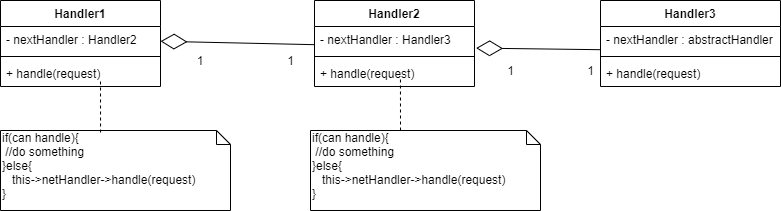

The diagram above was exported from draw.io. Its source (the exported page's mxGraphModel, read from the mxfile embedded in the PNG):
<mxGraphModel dx="1422" dy="794" grid="1" gridSize="10" guides="1" tooltips="1" connect="1" arrows="1" fold="1" page="1" pageScale="1" pageWidth="827" pageHeight="1169" math="0" shadow="0">
  <root>
    <mxCell id="0" />
    <mxCell id="1" parent="0" />
    <mxCell id="3uLtD3flvDhCHmvpx2fH-13" value="" style="endArrow=diamondThin;endFill=0;endSize=24;html=1;exitX=0;exitY=0.699;exitDx=0;exitDy=0;exitPerimeter=0;" parent="1" source="3uLtD3flvDhCHmvpx2fH-6" target="3uLtD3flvDhCHmvpx2fH-2" edge="1">
      <mxGeometry width="160" relative="1" as="geometry">
        <mxPoint x="320" y="260" as="sourcePoint" />
        <mxPoint x="480" y="260" as="targetPoint" />
      </mxGeometry>
    </mxCell>
    <mxCell id="3uLtD3flvDhCHmvpx2fH-1" value="Handler1" style="swimlane;fontStyle=1;align=center;verticalAlign=top;childLayout=stackLayout;horizontal=1;startSize=26;horizontalStack=0;resizeParent=1;resizeParentMax=0;resizeLast=0;collapsible=1;marginBottom=0;" parent="1" vertex="1">
      <mxGeometry x="20" y="210" width="160" height="86" as="geometry" />
    </mxCell>
    <mxCell id="3uLtD3flvDhCHmvpx2fH-2" value="- nextHandler : Handler2" style="text;strokeColor=none;fillColor=none;align=left;verticalAlign=top;spacingLeft=4;spacingRight=4;overflow=hidden;rotatable=0;points=[[0,0.5],[1,0.5]];portConstraint=eastwest;" parent="3uLtD3flvDhCHmvpx2fH-1" vertex="1">
      <mxGeometry y="26" width="160" height="26" as="geometry" />
    </mxCell>
    <mxCell id="3uLtD3flvDhCHmvpx2fH-3" value="" style="line;strokeWidth=1;fillColor=none;align=left;verticalAlign=middle;spacingTop=-1;spacingLeft=3;spacingRight=3;rotatable=0;labelPosition=right;points=[];portConstraint=eastwest;" parent="3uLtD3flvDhCHmvpx2fH-1" vertex="1">
      <mxGeometry y="52" width="160" height="8" as="geometry" />
    </mxCell>
    <mxCell id="3uLtD3flvDhCHmvpx2fH-4" value="+ handle(request)" style="text;strokeColor=none;fillColor=none;align=left;verticalAlign=top;spacingLeft=4;spacingRight=4;overflow=hidden;rotatable=0;points=[[0,0.5],[1,0.5]];portConstraint=eastwest;" parent="3uLtD3flvDhCHmvpx2fH-1" vertex="1">
      <mxGeometry y="60" width="160" height="26" as="geometry" />
    </mxCell>
    <mxCell id="3uLtD3flvDhCHmvpx2fH-5" value="Handler2" style="swimlane;fontStyle=1;align=center;verticalAlign=top;childLayout=stackLayout;horizontal=1;startSize=26;horizontalStack=0;resizeParent=1;resizeParentMax=0;resizeLast=0;collapsible=1;marginBottom=0;" parent="1" vertex="1">
      <mxGeometry x="334" y="210" width="160" height="86" as="geometry" />
    </mxCell>
    <mxCell id="3uLtD3flvDhCHmvpx2fH-6" value="- nextHandler : Handler3" style="text;strokeColor=none;fillColor=none;align=left;verticalAlign=top;spacingLeft=4;spacingRight=4;overflow=hidden;rotatable=0;points=[[0,0.5],[1,0.5]];portConstraint=eastwest;" parent="3uLtD3flvDhCHmvpx2fH-5" vertex="1">
      <mxGeometry y="26" width="160" height="26" as="geometry" />
    </mxCell>
    <mxCell id="3uLtD3flvDhCHmvpx2fH-7" value="" style="line;strokeWidth=1;fillColor=none;align=left;verticalAlign=middle;spacingTop=-1;spacingLeft=3;spacingRight=3;rotatable=0;labelPosition=right;points=[];portConstraint=eastwest;" parent="3uLtD3flvDhCHmvpx2fH-5" vertex="1">
      <mxGeometry y="52" width="160" height="8" as="geometry" />
    </mxCell>
    <mxCell id="3uLtD3flvDhCHmvpx2fH-8" value="+ handle(request)" style="text;strokeColor=none;fillColor=none;align=left;verticalAlign=top;spacingLeft=4;spacingRight=4;overflow=hidden;rotatable=0;points=[[0,0.5],[1,0.5]];portConstraint=eastwest;" parent="3uLtD3flvDhCHmvpx2fH-5" vertex="1">
      <mxGeometry y="60" width="160" height="26" as="geometry" />
    </mxCell>
    <mxCell id="3uLtD3flvDhCHmvpx2fH-15" value="1" style="text;html=1;strokeColor=none;fillColor=none;align=center;verticalAlign=middle;whiteSpace=wrap;rounded=0;" parent="1" vertex="1">
      <mxGeometry x="200" y="260" width="40" height="20" as="geometry" />
    </mxCell>
    <mxCell id="3uLtD3flvDhCHmvpx2fH-16" value="1" style="text;html=1;align=center;verticalAlign=middle;resizable=0;points=[];autosize=1;" parent="1" vertex="1">
      <mxGeometry x="300" y="260" width="20" height="20" as="geometry" />
    </mxCell>
    <mxCell id="3uLtD3flvDhCHmvpx2fH-17" value="" style="endArrow=diamondThin;endFill=0;endSize=24;html=1;exitX=0;exitY=0.892;exitDx=0;exitDy=0;exitPerimeter=0;entryX=1.01;entryY=0.831;entryDx=0;entryDy=0;entryPerimeter=0;" parent="1" source="3uLtD3flvDhCHmvpx2fH-10" target="3uLtD3flvDhCHmvpx2fH-6" edge="1">
      <mxGeometry width="160" relative="1" as="geometry">
        <mxPoint x="320" y="260" as="sourcePoint" />
        <mxPoint x="490" y="260" as="targetPoint" />
      </mxGeometry>
    </mxCell>
    <mxCell id="3uLtD3flvDhCHmvpx2fH-9" value="Handler3" style="swimlane;fontStyle=1;align=center;verticalAlign=top;childLayout=stackLayout;horizontal=1;startSize=26;horizontalStack=0;resizeParent=1;resizeParentMax=0;resizeLast=0;collapsible=1;marginBottom=0;" parent="1" vertex="1">
      <mxGeometry x="620" y="210" width="180" height="86" as="geometry" />
    </mxCell>
    <mxCell id="3uLtD3flvDhCHmvpx2fH-10" value="- nextHandler : abstractHandler" style="text;strokeColor=none;fillColor=none;align=left;verticalAlign=top;spacingLeft=4;spacingRight=4;overflow=hidden;rotatable=0;points=[[0,0.5],[1,0.5]];portConstraint=eastwest;" parent="3uLtD3flvDhCHmvpx2fH-9" vertex="1">
      <mxGeometry y="26" width="180" height="26" as="geometry" />
    </mxCell>
    <mxCell id="3uLtD3flvDhCHmvpx2fH-11" value="" style="line;strokeWidth=1;fillColor=none;align=left;verticalAlign=middle;spacingTop=-1;spacingLeft=3;spacingRight=3;rotatable=0;labelPosition=right;points=[];portConstraint=eastwest;" parent="3uLtD3flvDhCHmvpx2fH-9" vertex="1">
      <mxGeometry y="52" width="180" height="8" as="geometry" />
    </mxCell>
    <mxCell id="3uLtD3flvDhCHmvpx2fH-12" value="+ handle(request)" style="text;strokeColor=none;fillColor=none;align=left;verticalAlign=top;spacingLeft=4;spacingRight=4;overflow=hidden;rotatable=0;points=[[0,0.5],[1,0.5]];portConstraint=eastwest;" parent="3uLtD3flvDhCHmvpx2fH-9" vertex="1">
      <mxGeometry y="60" width="180" height="26" as="geometry" />
    </mxCell>
    <mxCell id="3uLtD3flvDhCHmvpx2fH-18" value="1" style="text;html=1;align=center;verticalAlign=middle;resizable=0;points=[];autosize=1;" parent="1" vertex="1">
      <mxGeometry x="520" y="270" width="20" height="20" as="geometry" />
    </mxCell>
    <mxCell id="3uLtD3flvDhCHmvpx2fH-19" value="1" style="text;html=1;align=center;verticalAlign=middle;resizable=0;points=[];autosize=1;" parent="1" vertex="1">
      <mxGeometry x="600" y="270" width="20" height="20" as="geometry" />
    </mxCell>
    <mxCell id="BfYea_apqpuDizVy_UUT-1" value="if(can handle){&lt;br&gt;&amp;nbsp;//do something&lt;br&gt;}else{&lt;br&gt;&amp;nbsp; &amp;nbsp;this-&amp;gt;netHandler-&amp;gt;handle(request)&lt;br&gt;}" style="shape=note;whiteSpace=wrap;html=1;size=14;verticalAlign=top;align=left;spacingTop=-6;" vertex="1" parent="1">
      <mxGeometry x="20" y="340" width="230" height="80" as="geometry" />
    </mxCell>
    <mxCell id="BfYea_apqpuDizVy_UUT-2" value="" style="endArrow=none;dashed=1;html=1;exitX=0.435;exitY=0.025;exitDx=0;exitDy=0;exitPerimeter=0;entryX=0.625;entryY=0.769;entryDx=0;entryDy=0;entryPerimeter=0;" edge="1" parent="1" source="BfYea_apqpuDizVy_UUT-1" target="3uLtD3flvDhCHmvpx2fH-4">
      <mxGeometry width="50" height="50" relative="1" as="geometry">
        <mxPoint x="580" y="430" as="sourcePoint" />
        <mxPoint x="630" y="380" as="targetPoint" />
      </mxGeometry>
    </mxCell>
    <mxCell id="BfYea_apqpuDizVy_UUT-3" value="if(can handle){&lt;br&gt;&amp;nbsp;//do something&lt;br&gt;}else{&lt;br&gt;&amp;nbsp; &amp;nbsp;this-&amp;gt;netHandler-&amp;gt;handle(request)&lt;br&gt;}" style="shape=note;whiteSpace=wrap;html=1;size=14;verticalAlign=top;align=left;spacingTop=-6;" vertex="1" parent="1">
      <mxGeometry x="330" y="340" width="230" height="80" as="geometry" />
    </mxCell>
    <mxCell id="BfYea_apqpuDizVy_UUT-5" value="" style="endArrow=none;dashed=1;html=1;exitX=0.435;exitY=0.025;exitDx=0;exitDy=0;exitPerimeter=0;entryX=0.625;entryY=0.769;entryDx=0;entryDy=0;entryPerimeter=0;" edge="1" parent="1">
      <mxGeometry width="50" height="50" relative="1" as="geometry">
        <mxPoint x="420" y="340" as="sourcePoint" />
        <mxPoint x="419.95000000000005" y="287.9939999999999" as="targetPoint" />
      </mxGeometry>
    </mxCell>
  </root>
</mxGraphModel>